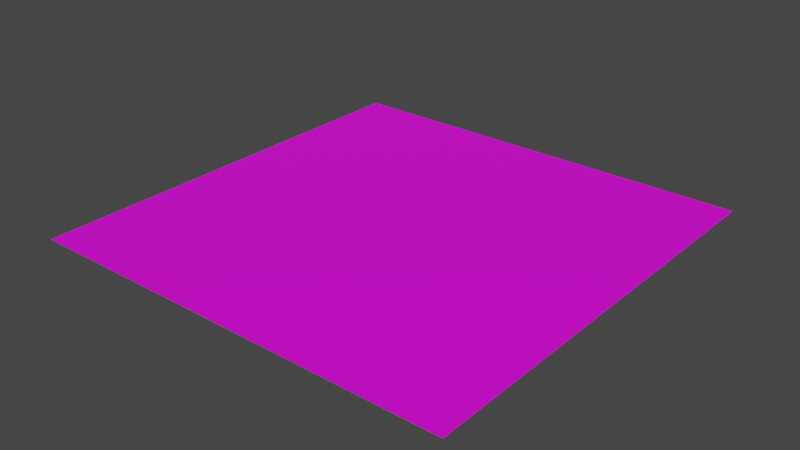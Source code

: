 # Source: Textures.blend  (saved by Blender 3.0.42; exported with 4.5.12 LTS)
import bpy
from mathutils import Matrix  # noqa: F401  (used for matrix-valued properties, if any)

bpy.ops.wm.read_factory_settings(use_empty=True)
scene = bpy.context.scene
scene.name = 'Scene'

# ---- collections
col_collection = bpy.data.collections.new('Collection'); scene.collection.children.link(col_collection)

# ---- images (referenced by path relative to the original .blend; pixels are not part of the script)
import os
ASSET_DIR = os.environ.get("B2B_ASSET_DIR", "")  # directory of the original .blend (textures are referenced by path, not embedded)
HERE = os.path.dirname(os.path.abspath(__file__))  # packed textures are extracted next to this script under _unpacked/

def load_image(name, relpath, width, height, colorspace="sRGB"):
    """Load a texture the original file referenced (path relative to the .blend, or extracted next to this script)."""
    p = next((c for c in (os.path.join(HERE, relpath), os.path.join(ASSET_DIR, relpath)) if relpath and os.path.exists(c)), "")
    if p:
        img = bpy.data.images.load(p, check_existing=True)
        img.name = name
    else:  # same state as the original file: an image datablock whose file is absent (Cycles renders it pink)
        img = bpy.data.images.new(name, width, height)
        img.source = "FILE"
        img.filepath = "//" + (relpath or name)
    img.colorspace_settings.name = colorspace
    return img
img_floor = load_image('Floor', 'Floor.png', 1024, 1024, 'sRGB')

# ---- materials (node trees are filled in below, after node groups)
mat_material_001 = bpy.data.materials.new('Material.001')
mat_material_001.use_transparent_shadow = False

# ---- material node trees
mat_material_001.use_nodes = True; mat_material_001.node_tree.nodes.clear()
_N = mat_material_001.node_tree.nodes; _L = mat_material_001.node_tree.links
n0 = _N.new('ShaderNodeBsdfPrincipled'); n0.name = 'Principled BSDF'; n0.location = (10, 300)
n0.distribution = 'GGX'
n0.subsurface_method = 'RANDOM_WALK_SKIN'
n0.inputs[3].default_value = 1.45
n0.inputs[27].default_value = (0.0, 0.0, 0.0, 1.0)
n0.inputs[28].default_value = 1.0
n1 = _N.new('ShaderNodeOutputMaterial'); n1.name = 'Material Output'; n1.location = (300, 300)
n2 = _N.new('ShaderNodeTexImage'); n2.name = 'Image Texture'; n2.location = (-280, 270)
n2.image = img_floor
_L.new(n0.outputs[0], n1.inputs[0])
_L.new(n2.outputs[0], n0.inputs[0])
n1.is_active_output = True

# ---- world
world_world = bpy.data.worlds.new('World'); scene.world = world_world
world_world.use_nodes = True; world_world.node_tree.nodes.clear()
_N = world_world.node_tree.nodes; _L = world_world.node_tree.links
n0 = _N.new('ShaderNodeOutputWorld'); n0.name = 'World Output'; n0.location = (300, 300)
n1 = _N.new('ShaderNodeBackground'); n1.name = 'Background'; n1.location = (10, 300)
n1.inputs[0].default_value = (0.05088, 0.05088, 0.05088, 1.0)
_L.new(n1.outputs[0], n0.inputs[0])
n0.is_active_output = True
world_world.color = (0.05088, 0.05088, 0.05088)
world_world.use_sun_shadow = False
world_world.sun_shadow_jitter_overblur = 0.0

# ---- meshes
me_plane = bpy.data.meshes.new('Plane')
me_plane.from_pydata([(-1.0, -1.0, 0.0), (1.0, -1.0, 0.0), (-1.0, 1.0, 0.0), (1.0, 1.0, 0.0)], [], [(0, 1, 3, 2)])
_uv = me_plane.uv_layers.new(name='UVMap')
_uv.uv.foreach_set('vector', [0.0, 0.0, 1.0, 0.0, 1.0, 1.0, 0.0, 1.0])
me_plane.materials.append(mat_material_001)
me_plane.use_remesh_fix_poles = True
me_plane.use_remesh_preserve_attributes = False
me_plane.update()

# ---- objects
ob_plane = bpy.data.objects.new('Plane', me_plane)

# ---- transforms, parenting, visibility, modifiers, constraints
ob_plane.location = (0.0, 0.0, 0.0)
ob_plane.scale = (2.96, 2.96, 2.96)
_m = ob_plane.modifiers.new('Array', 'ARRAY')
_m.relative_offset_displace = (0.0, 1.0, 0.0)
_m = ob_plane.modifiers.new('Array.001', 'ARRAY')

# ---- collection membership
col_collection.objects.link(ob_plane)

# ---- scene / render settings (as saved in the file)
scene.frame_start = 1; scene.frame_end = 250; scene.frame_set(1)
scene.render.engine = 'BLENDER_EEVEE_NEXT'
scene.cycles.sampling_pattern = 'TABULATED_SOBOL'
scene.cycles.use_light_tree = False
scene.view_settings.view_transform = 'Filmic'
bpy.context.view_layer.update()

# ---- added for rendering (the .blend has no active camera and no usable light): camera, sun
cam_auto = bpy.data.cameras.new('AutoCamera')
cam_auto.lens = 50.0
cam_auto.sensor_width = 36.0
cam_auto.clip_end = 1000.0
ob_auto_camera = bpy.data.objects.new('AutoCamera', cam_auto)
scene.collection.objects.link(ob_auto_camera)
ob_auto_camera.location = (18.4504, -15.6292, 12.3926)
ob_auto_camera.rotation_euler = (1.09748, -7.21219e-08, 0.694738)
scene.camera = ob_auto_camera
light_auto_sun = bpy.data.lights.new('AutoSun', 'SUN')
light_auto_sun.energy = 3.0
light_auto_sun.angle = 0.0523599
ob_auto_sun = bpy.data.objects.new('AutoSun', light_auto_sun)
scene.collection.objects.link(ob_auto_sun)
ob_auto_sun.rotation_euler = (0.872665, 0.174533, 0.523599)
bpy.context.view_layer.update()
